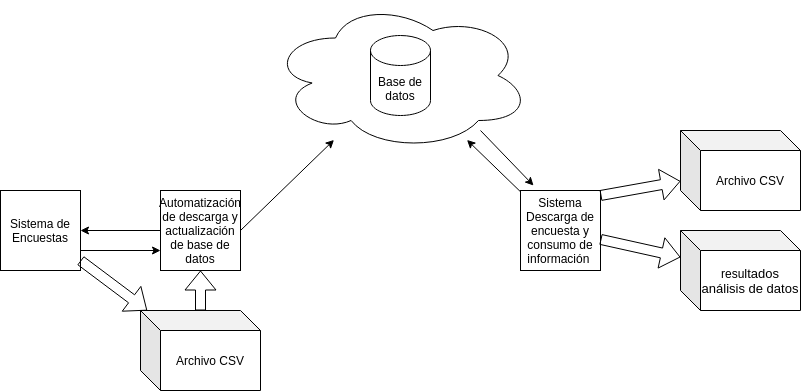

The diagram above was exported from draw.io. Its source (the exported page's mxGraphModel, read from the mxfile embedded in the PNG):
<mxGraphModel dx="1422" dy="685" grid="1" gridSize="10" guides="1" tooltips="1" connect="1" arrows="1" fold="1" page="1" pageScale="1" pageWidth="827" pageHeight="1169" math="0" shadow="0">
  <root>
    <mxCell id="0" />
    <mxCell id="1" parent="0" />
    <mxCell id="v0p5vjNrU22mG3QkUaNS-1" value="Sistema de Encuestas" style="whiteSpace=wrap;html=1;aspect=fixed;" parent="1" vertex="1">
      <mxGeometry x="80" y="320" width="80" height="80" as="geometry" />
    </mxCell>
    <mxCell id="v0p5vjNrU22mG3QkUaNS-2" value="Automatización de descarga y actualización de base de datos&lt;span style=&quot;color: rgba(0 , 0 , 0 , 0) ; font-family: monospace ; font-size: 0px&quot;&gt;%3CmxGraphModel%3E%3Croot%3E%3CmxCell%20id%3D%220%22%2F%3E%3CmxCell%20id%3D%221%22%20parent%3D%220%22%2F%3E%3CmxCell%20id%3D%222%22%20value%3D%22Archivo%20CSV%22%20style%3D%22shape%3Dcube%3BwhiteSpace%3Dwrap%3Bhtml%3D1%3BboundedLbl%3D1%3BbackgroundOutline%3D1%3BdarkOpacity%3D0.05%3BdarkOpacity2%3D0.1%3B%22%20vertex%3D%221%22%20parent%3D%221%22%3E%3CmxGeometry%20x%3D%22720%22%20y%3D%22240%22%20width%3D%22120%22%20height%3D%2280%22%20as%3D%22geometry%22%2F%3E%3C%2FmxCell%3E%3C%2Froot%3E%3C%2FmxGraphModel%3Eización d&lt;/span&gt;" style="whiteSpace=wrap;html=1;aspect=fixed;" parent="1" vertex="1">
      <mxGeometry x="240" y="320" width="80" height="80" as="geometry" />
    </mxCell>
    <mxCell id="v0p5vjNrU22mG3QkUaNS-3" value="" style="ellipse;shape=cloud;whiteSpace=wrap;html=1;" parent="1" vertex="1">
      <mxGeometry x="350" y="130" width="260" height="150" as="geometry" />
    </mxCell>
    <mxCell id="v0p5vjNrU22mG3QkUaNS-4" value="Base de datos" style="shape=cylinder3;whiteSpace=wrap;html=1;boundedLbl=1;backgroundOutline=1;size=15;" parent="1" vertex="1">
      <mxGeometry x="450" y="165" width="60" height="80" as="geometry" />
    </mxCell>
    <mxCell id="v0p5vjNrU22mG3QkUaNS-5" value="Sistema Descarga de encuesta y consumo de información&amp;nbsp;" style="whiteSpace=wrap;html=1;aspect=fixed;" parent="1" vertex="1">
      <mxGeometry x="600" y="320" width="80" height="80" as="geometry" />
    </mxCell>
    <mxCell id="v0p5vjNrU22mG3QkUaNS-6" value="Archivo CSV" style="shape=cube;whiteSpace=wrap;html=1;boundedLbl=1;backgroundOutline=1;darkOpacity=0.05;darkOpacity2=0.1;" parent="1" vertex="1">
      <mxGeometry x="760" y="260" width="120" height="80" as="geometry" />
    </mxCell>
    <mxCell id="v0p5vjNrU22mG3QkUaNS-7" value="resu&lt;span style=&quot;font-family: &amp;#34;arial&amp;#34; ; font-size: 13px ; text-align: left ; background-color: rgb(255 , 255 , 255)&quot;&gt;ltados aná&lt;/span&gt;&lt;span style=&quot;font-family: &amp;#34;arial&amp;#34; ; font-size: 13px ; text-align: left ; background-color: rgb(255 , 255 , 255)&quot;&gt;lisis de datos&lt;/span&gt;" style="shape=cube;whiteSpace=wrap;html=1;boundedLbl=1;backgroundOutline=1;darkOpacity=0.05;darkOpacity2=0.1;" parent="1" vertex="1">
      <mxGeometry x="760" y="360" width="120" height="80" as="geometry" />
    </mxCell>
    <mxCell id="v0p5vjNrU22mG3QkUaNS-8" value="Archivo CSV" style="shape=cube;whiteSpace=wrap;html=1;boundedLbl=1;backgroundOutline=1;darkOpacity=0.05;darkOpacity2=0.1;" parent="1" vertex="1">
      <mxGeometry x="220" y="440" width="120" height="80" as="geometry" />
    </mxCell>
    <mxCell id="v0p5vjNrU22mG3QkUaNS-9" value="" style="endArrow=classic;html=1;rounded=0;" parent="1" source="v0p5vjNrU22mG3QkUaNS-2" target="v0p5vjNrU22mG3QkUaNS-1" edge="1">
      <mxGeometry width="50" height="50" relative="1" as="geometry">
        <mxPoint x="150" y="220" as="sourcePoint" />
        <mxPoint x="200" y="170" as="targetPoint" />
      </mxGeometry>
    </mxCell>
    <mxCell id="v0p5vjNrU22mG3QkUaNS-10" value="" style="endArrow=classic;html=1;rounded=0;entryX=0;entryY=0.75;entryDx=0;entryDy=0;exitX=1;exitY=0.75;exitDx=0;exitDy=0;" parent="1" source="v0p5vjNrU22mG3QkUaNS-1" target="v0p5vjNrU22mG3QkUaNS-2" edge="1">
      <mxGeometry width="50" height="50" relative="1" as="geometry">
        <mxPoint x="140" y="520" as="sourcePoint" />
        <mxPoint x="190" y="470" as="targetPoint" />
      </mxGeometry>
    </mxCell>
    <mxCell id="v0p5vjNrU22mG3QkUaNS-11" value="" style="endArrow=classic;html=1;rounded=0;exitX=1;exitY=0.5;exitDx=0;exitDy=0;" parent="1" source="v0p5vjNrU22mG3QkUaNS-2" target="v0p5vjNrU22mG3QkUaNS-3" edge="1">
      <mxGeometry width="50" height="50" relative="1" as="geometry">
        <mxPoint x="350" y="340" as="sourcePoint" />
        <mxPoint x="400" y="290" as="targetPoint" />
      </mxGeometry>
    </mxCell>
    <mxCell id="v0p5vjNrU22mG3QkUaNS-13" value="" style="shape=flexArrow;endArrow=classic;html=1;rounded=0;" parent="1" source="v0p5vjNrU22mG3QkUaNS-1" target="v0p5vjNrU22mG3QkUaNS-8" edge="1">
      <mxGeometry width="50" height="50" relative="1" as="geometry">
        <mxPoint x="360" y="570" as="sourcePoint" />
        <mxPoint x="410" y="520" as="targetPoint" />
      </mxGeometry>
    </mxCell>
    <mxCell id="v0p5vjNrU22mG3QkUaNS-14" value="" style="endArrow=classic;html=1;rounded=0;" parent="1" source="v0p5vjNrU22mG3QkUaNS-5" target="v0p5vjNrU22mG3QkUaNS-3" edge="1">
      <mxGeometry width="50" height="50" relative="1" as="geometry">
        <mxPoint x="620" y="330" as="sourcePoint" />
        <mxPoint x="660" y="280" as="targetPoint" />
      </mxGeometry>
    </mxCell>
    <mxCell id="v0p5vjNrU22mG3QkUaNS-15" value="" style="endArrow=classic;html=1;rounded=0;entryX=0.163;entryY=-0.062;entryDx=0;entryDy=0;entryPerimeter=0;" parent="1" target="v0p5vjNrU22mG3QkUaNS-5" edge="1">
      <mxGeometry width="50" height="50" relative="1" as="geometry">
        <mxPoint x="560" y="260" as="sourcePoint" />
        <mxPoint x="580" y="190" as="targetPoint" />
      </mxGeometry>
    </mxCell>
    <mxCell id="v0p5vjNrU22mG3QkUaNS-16" value="" style="shape=flexArrow;endArrow=classic;html=1;rounded=0;" parent="1" target="v0p5vjNrU22mG3QkUaNS-6" edge="1">
      <mxGeometry width="50" height="50" relative="1" as="geometry">
        <mxPoint x="680" y="325" as="sourcePoint" />
        <mxPoint x="730" y="275" as="targetPoint" />
      </mxGeometry>
    </mxCell>
    <mxCell id="v0p5vjNrU22mG3QkUaNS-17" value="" style="shape=flexArrow;endArrow=classic;html=1;rounded=0;" parent="1" source="v0p5vjNrU22mG3QkUaNS-5" target="v0p5vjNrU22mG3QkUaNS-7" edge="1">
      <mxGeometry width="50" height="50" relative="1" as="geometry">
        <mxPoint x="620" y="560" as="sourcePoint" />
        <mxPoint x="670" y="510" as="targetPoint" />
      </mxGeometry>
    </mxCell>
    <mxCell id="v0p5vjNrU22mG3QkUaNS-18" value="" style="shape=flexArrow;endArrow=classic;html=1;rounded=0;" parent="1" source="v0p5vjNrU22mG3QkUaNS-8" target="v0p5vjNrU22mG3QkUaNS-2" edge="1">
      <mxGeometry width="50" height="50" relative="1" as="geometry">
        <mxPoint x="380" y="460" as="sourcePoint" />
        <mxPoint x="430" y="410" as="targetPoint" />
      </mxGeometry>
    </mxCell>
  </root>
</mxGraphModel>